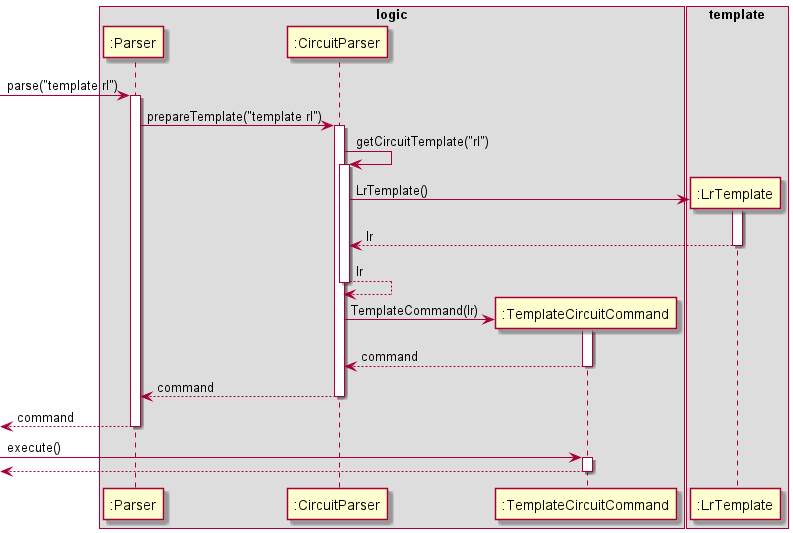

The diagram above was rendered by PlantUML. Its source (embedded in the PNG):
@startuml
box logic
participant ":Parser" as Parser
participant ":CircuitParser" as Circuit
participant ":TemplateCircuitCommand" as Template
end box

box template
participant ":LrTemplate" as LrTemplate
end box

[-> Parser : parse("template rl")
activate Parser

Parser -> Circuit : prepareTemplate("template rl")
activate Circuit

Circuit -> Circuit : getCircuitTemplate("rl")
activate Circuit

create LrTemplate
Circuit -> LrTemplate : LrTemplate()
activate LrTemplate

Circuit <-- LrTemplate : lr
deactivate LrTemplate

Circuit <-- Circuit : lr
deactivate Circuit

create Template
Circuit -> Template : TemplateCommand(lr)
activate Template

Circuit <-- Template : command
deactivate Template

Parser <-- Circuit : command
deactivate Circuit

[<-- Parser : command
deactivate Parser

[-> Template : execute()
activate Template

[<-- Template
deactivate Template

@enduml